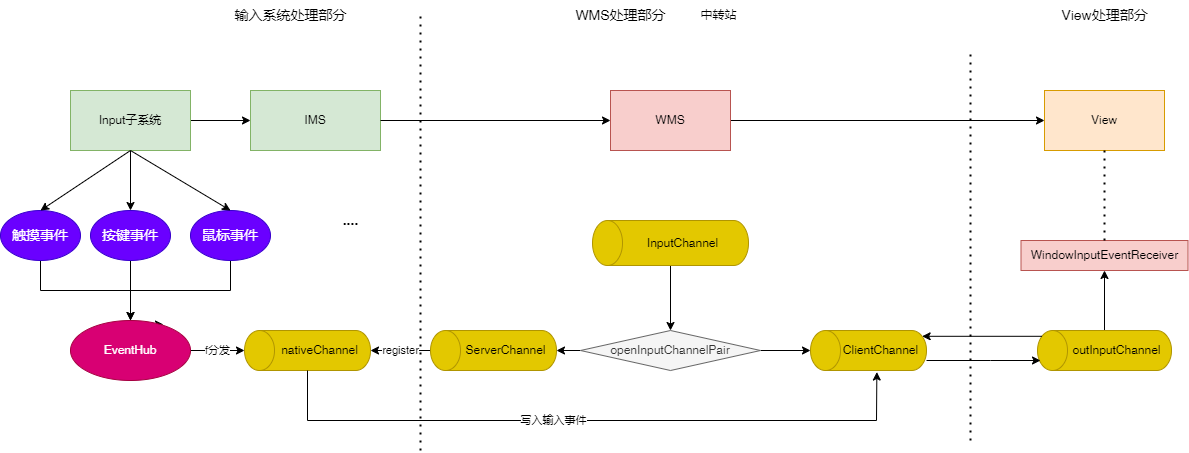

The diagram above was exported from draw.io. Its source (the exported page's mxGraphModel, read from the mxfile embedded in the PNG):
<mxGraphModel dx="1691" dy="553" grid="1" gridSize="10" guides="1" tooltips="1" connect="1" arrows="1" fold="1" page="1" pageScale="1" pageWidth="827" pageHeight="1169" math="0" shadow="0">
  <root>
    <mxCell id="0" />
    <mxCell id="1" parent="0" />
    <mxCell id="kUE6lCVEM86ghntgf1-x-21" value="" style="edgeStyle=orthogonalEdgeStyle;rounded=0;orthogonalLoop=1;jettySize=auto;html=1;fontSize=12;fontColor=#45B5FF;entryX=0;entryY=0.5;entryDx=0;entryDy=0;" parent="1" source="kUE6lCVEM86ghntgf1-x-22" target="kUE6lCVEM86ghntgf1-x-27" edge="1">
      <mxGeometry relative="1" as="geometry">
        <mxPoint x="150" y="280" as="targetPoint" />
      </mxGeometry>
    </mxCell>
    <mxCell id="kUE6lCVEM86ghntgf1-x-22" value="WMS" style="rounded=0;whiteSpace=wrap;html=1;fillColor=#f8cecc;strokeColor=#b85450;" parent="1" vertex="1">
      <mxGeometry x="-20" y="240" width="120" height="60" as="geometry" />
    </mxCell>
    <mxCell id="kUE6lCVEM86ghntgf1-x-23" value="IMS" style="rounded=0;whiteSpace=wrap;html=1;fillColor=#d5e8d4;strokeColor=#82b366;" parent="1" vertex="1">
      <mxGeometry x="-380" y="240" width="130" height="60" as="geometry" />
    </mxCell>
    <mxCell id="kUE6lCVEM86ghntgf1-x-24" value="" style="edgeStyle=orthogonalEdgeStyle;rounded=0;orthogonalLoop=1;jettySize=auto;html=1;fontSize=14;fontColor=#000000;" parent="1" source="kUE6lCVEM86ghntgf1-x-26" target="kUE6lCVEM86ghntgf1-x-34" edge="1">
      <mxGeometry relative="1" as="geometry" />
    </mxCell>
    <mxCell id="kUE6lCVEM86ghntgf1-x-25" value="" style="edgeStyle=orthogonalEdgeStyle;rounded=0;orthogonalLoop=1;jettySize=auto;html=1;fontSize=14;fontColor=#000000;" parent="1" source="kUE6lCVEM86ghntgf1-x-26" target="kUE6lCVEM86ghntgf1-x-23" edge="1">
      <mxGeometry relative="1" as="geometry" />
    </mxCell>
    <mxCell id="kUE6lCVEM86ghntgf1-x-26" value="Input子系统" style="rounded=0;whiteSpace=wrap;html=1;fillColor=#d5e8d4;strokeColor=#82b366;" parent="1" vertex="1">
      <mxGeometry x="-560" y="240" width="120" height="60" as="geometry" />
    </mxCell>
    <mxCell id="kUE6lCVEM86ghntgf1-x-27" value="View" style="rounded=0;whiteSpace=wrap;html=1;fillColor=#ffe6cc;strokeColor=#d79b00;" parent="1" vertex="1">
      <mxGeometry x="414" y="240" width="120" height="60" as="geometry" />
    </mxCell>
    <mxCell id="kUE6lCVEM86ghntgf1-x-28" value="" style="endArrow=none;dashed=1;html=1;dashPattern=1 3;strokeWidth=2;rounded=0;" parent="1" edge="1">
      <mxGeometry width="50" height="50" relative="1" as="geometry">
        <mxPoint x="-210" y="600" as="sourcePoint" />
        <mxPoint x="-210" y="160" as="targetPoint" />
      </mxGeometry>
    </mxCell>
    <mxCell id="kUE6lCVEM86ghntgf1-x-29" value="" style="endArrow=none;dashed=1;html=1;dashPattern=1 3;strokeWidth=2;rounded=0;" parent="1" edge="1">
      <mxGeometry width="50" height="50" relative="1" as="geometry">
        <mxPoint x="340" y="590" as="sourcePoint" />
        <mxPoint x="340" y="200" as="targetPoint" />
      </mxGeometry>
    </mxCell>
    <mxCell id="kUE6lCVEM86ghntgf1-x-30" value="输入系统处理部分" style="text;html=1;align=center;verticalAlign=middle;resizable=0;points=[];autosize=1;strokeColor=none;fillColor=none;fontColor=#000000;fontSize=14;" parent="1" vertex="1">
      <mxGeometry x="-410" y="150" width="140" height="30" as="geometry" />
    </mxCell>
    <mxCell id="kUE6lCVEM86ghntgf1-x-31" value="WMS处理部分" style="text;html=1;align=center;verticalAlign=middle;resizable=0;points=[];autosize=1;strokeColor=none;fillColor=none;fontSize=14;" parent="1" vertex="1">
      <mxGeometry x="-65" y="150" width="110" height="30" as="geometry" />
    </mxCell>
    <mxCell id="kUE6lCVEM86ghntgf1-x-32" value="View处理部分" style="text;html=1;align=center;verticalAlign=middle;resizable=0;points=[];autosize=1;strokeColor=none;fillColor=none;fontSize=14;" parent="1" vertex="1">
      <mxGeometry x="419" y="150" width="110" height="30" as="geometry" />
    </mxCell>
    <mxCell id="d86E16hHDlIFxPqJd285-5" value="" style="edgeStyle=orthogonalEdgeStyle;rounded=0;orthogonalLoop=1;jettySize=auto;html=1;" edge="1" parent="1" source="kUE6lCVEM86ghntgf1-x-33" target="d86E16hHDlIFxPqJd285-3">
      <mxGeometry relative="1" as="geometry" />
    </mxCell>
    <mxCell id="kUE6lCVEM86ghntgf1-x-33" value="触摸事件" style="ellipse;whiteSpace=wrap;html=1;fontSize=14;fontColor=#ffffff;fillColor=#6a00ff;strokeColor=#3700CC;" parent="1" vertex="1">
      <mxGeometry x="-630" y="360" width="80" height="50" as="geometry" />
    </mxCell>
    <mxCell id="d86E16hHDlIFxPqJd285-6" value="" style="edgeStyle=orthogonalEdgeStyle;rounded=0;orthogonalLoop=1;jettySize=auto;html=1;" edge="1" parent="1" source="kUE6lCVEM86ghntgf1-x-34" target="d86E16hHDlIFxPqJd285-3">
      <mxGeometry relative="1" as="geometry" />
    </mxCell>
    <mxCell id="kUE6lCVEM86ghntgf1-x-34" value="按键事件" style="ellipse;whiteSpace=wrap;html=1;fontSize=14;fontColor=#ffffff;fillColor=#6a00ff;strokeColor=#3700CC;" parent="1" vertex="1">
      <mxGeometry x="-540" y="360" width="80" height="50" as="geometry" />
    </mxCell>
    <mxCell id="d86E16hHDlIFxPqJd285-7" value="" style="edgeStyle=orthogonalEdgeStyle;rounded=0;orthogonalLoop=1;jettySize=auto;html=1;entryX=0.775;entryY=0.067;entryDx=0;entryDy=0;entryPerimeter=0;" edge="1" parent="1" source="kUE6lCVEM86ghntgf1-x-35" target="d86E16hHDlIFxPqJd285-3">
      <mxGeometry relative="1" as="geometry">
        <Array as="points">
          <mxPoint x="-400" y="440" />
          <mxPoint x="-500" y="440" />
          <mxPoint x="-500" y="474" />
        </Array>
      </mxGeometry>
    </mxCell>
    <mxCell id="kUE6lCVEM86ghntgf1-x-35" value="鼠标事件" style="ellipse;whiteSpace=wrap;html=1;fontSize=14;fontColor=#ffffff;fillColor=#6a00ff;strokeColor=#3700CC;" parent="1" vertex="1">
      <mxGeometry x="-440" y="360" width="80" height="50" as="geometry" />
    </mxCell>
    <mxCell id="kUE6lCVEM86ghntgf1-x-36" value="" style="endArrow=classic;html=1;rounded=0;fontSize=14;fontColor=#000000;entryX=0.5;entryY=0;entryDx=0;entryDy=0;" parent="1" target="kUE6lCVEM86ghntgf1-x-33" edge="1">
      <mxGeometry width="50" height="50" relative="1" as="geometry">
        <mxPoint x="-500" y="300" as="sourcePoint" />
        <mxPoint x="-90" y="310" as="targetPoint" />
      </mxGeometry>
    </mxCell>
    <mxCell id="kUE6lCVEM86ghntgf1-x-37" value="" style="endArrow=classic;html=1;rounded=0;fontSize=14;fontColor=#000000;entryX=0.5;entryY=0;entryDx=0;entryDy=0;exitX=0.5;exitY=1;exitDx=0;exitDy=0;" parent="1" source="kUE6lCVEM86ghntgf1-x-26" target="kUE6lCVEM86ghntgf1-x-35" edge="1">
      <mxGeometry width="50" height="50" relative="1" as="geometry">
        <mxPoint x="-436" y="321.02" as="sourcePoint" />
        <mxPoint x="-520" y="360" as="targetPoint" />
      </mxGeometry>
    </mxCell>
    <mxCell id="kUE6lCVEM86ghntgf1-x-38" value="...." style="text;html=1;align=center;verticalAlign=middle;resizable=0;points=[];autosize=1;strokeColor=none;fillColor=none;fontSize=14;fontColor=#000000;fontStyle=1" parent="1" vertex="1">
      <mxGeometry x="-300" y="355" width="40" height="30" as="geometry" />
    </mxCell>
    <mxCell id="kUE6lCVEM86ghntgf1-x-39" value="" style="endArrow=classic;html=1;rounded=0;fontSize=12;fontColor=#45B5FF;entryX=0;entryY=0.5;entryDx=0;entryDy=0;exitX=1;exitY=0.5;exitDx=0;exitDy=0;" parent="1" source="kUE6lCVEM86ghntgf1-x-23" target="kUE6lCVEM86ghntgf1-x-22" edge="1">
      <mxGeometry width="50" height="50" relative="1" as="geometry">
        <mxPoint x="-90" y="360" as="sourcePoint" />
        <mxPoint x="-40" y="310" as="targetPoint" />
      </mxGeometry>
    </mxCell>
    <mxCell id="kUE6lCVEM86ghntgf1-x-40" value="中转站" style="text;html=1;align=center;verticalAlign=middle;resizable=0;points=[];autosize=1;strokeColor=none;fillColor=none;fontSize=12;fontColor=#000000;" parent="1" vertex="1">
      <mxGeometry x="58" y="150" width="60" height="30" as="geometry" />
    </mxCell>
    <mxCell id="kUE6lCVEM86ghntgf1-x-64" value="" style="edgeStyle=orthogonalEdgeStyle;rounded=0;orthogonalLoop=1;jettySize=auto;html=1;" parent="1" source="kUE6lCVEM86ghntgf1-x-45" target="kUE6lCVEM86ghntgf1-x-63" edge="1">
      <mxGeometry relative="1" as="geometry" />
    </mxCell>
    <mxCell id="kUE6lCVEM86ghntgf1-x-45" value="outInputChannel" style="shape=cylinder3;whiteSpace=wrap;html=1;boundedLbl=1;backgroundOutline=1;size=15;direction=north;fillColor=#e3c800;fontColor=#000000;strokeColor=#B09500;" parent="1" vertex="1">
      <mxGeometry x="407" y="480" width="134" height="40" as="geometry" />
    </mxCell>
    <mxCell id="kUE6lCVEM86ghntgf1-x-49" value="" style="edgeStyle=orthogonalEdgeStyle;rounded=0;orthogonalLoop=1;jettySize=auto;html=1;" parent="1" source="kUE6lCVEM86ghntgf1-x-46" target="kUE6lCVEM86ghntgf1-x-48" edge="1">
      <mxGeometry relative="1" as="geometry" />
    </mxCell>
    <mxCell id="kUE6lCVEM86ghntgf1-x-46" value="InputChannel" style="shape=cylinder3;whiteSpace=wrap;html=1;boundedLbl=1;backgroundOutline=1;size=15;direction=north;fillColor=#e3c800;strokeColor=#B09500;fontColor=#000000;" parent="1" vertex="1">
      <mxGeometry x="-38" y="370" width="156" height="45" as="geometry" />
    </mxCell>
    <mxCell id="kUE6lCVEM86ghntgf1-x-54" value="" style="edgeStyle=orthogonalEdgeStyle;rounded=0;orthogonalLoop=1;jettySize=auto;html=1;" parent="1" source="kUE6lCVEM86ghntgf1-x-48" target="kUE6lCVEM86ghntgf1-x-53" edge="1">
      <mxGeometry relative="1" as="geometry" />
    </mxCell>
    <mxCell id="kUE6lCVEM86ghntgf1-x-58" value="" style="edgeStyle=orthogonalEdgeStyle;rounded=0;orthogonalLoop=1;jettySize=auto;html=1;" parent="1" source="kUE6lCVEM86ghntgf1-x-48" target="kUE6lCVEM86ghntgf1-x-57" edge="1">
      <mxGeometry relative="1" as="geometry" />
    </mxCell>
    <mxCell id="kUE6lCVEM86ghntgf1-x-48" value="openInputChannelPair" style="rhombus;whiteSpace=wrap;html=1;fillColor=#f5f5f5;fontColor=#333333;strokeColor=#666666;" parent="1" vertex="1">
      <mxGeometry x="-50" y="480" width="180" height="40" as="geometry" />
    </mxCell>
    <mxCell id="kUE6lCVEM86ghntgf1-x-55" value="" style="edgeStyle=orthogonalEdgeStyle;rounded=0;orthogonalLoop=1;jettySize=auto;html=1;" parent="1" source="kUE6lCVEM86ghntgf1-x-53" edge="1">
      <mxGeometry relative="1" as="geometry">
        <Array as="points">
          <mxPoint x="360" y="510" />
          <mxPoint x="360" y="510" />
        </Array>
        <mxPoint x="410" y="510" as="targetPoint" />
      </mxGeometry>
    </mxCell>
    <mxCell id="kUE6lCVEM86ghntgf1-x-53" value="ClientChannel" style="shape=cylinder3;whiteSpace=wrap;html=1;boundedLbl=1;backgroundOutline=1;size=15;direction=north;fillColor=#e3c800;fontColor=#000000;strokeColor=#B09500;" parent="1" vertex="1">
      <mxGeometry x="180" y="480" width="116" height="40" as="geometry" />
    </mxCell>
    <mxCell id="kUE6lCVEM86ghntgf1-x-56" value="" style="edgeStyle=orthogonalEdgeStyle;rounded=0;orthogonalLoop=1;jettySize=auto;html=1;entryX=0.855;entryY=1;entryDx=0;entryDy=-4.35;entryPerimeter=0;exitX=0.855;exitY=0;exitDx=0;exitDy=4.35;exitPerimeter=0;" parent="1" source="kUE6lCVEM86ghntgf1-x-45" edge="1" target="kUE6lCVEM86ghntgf1-x-53">
      <mxGeometry relative="1" as="geometry">
        <mxPoint x="400" y="486" as="sourcePoint" />
        <mxPoint x="316" y="490" as="targetPoint" />
      </mxGeometry>
    </mxCell>
    <mxCell id="kUE6lCVEM86ghntgf1-x-60" value="register" style="edgeStyle=orthogonalEdgeStyle;rounded=0;orthogonalLoop=1;jettySize=auto;html=1;" parent="1" source="kUE6lCVEM86ghntgf1-x-57" target="kUE6lCVEM86ghntgf1-x-59" edge="1">
      <mxGeometry relative="1" as="geometry" />
    </mxCell>
    <mxCell id="kUE6lCVEM86ghntgf1-x-57" value="ServerChannel" style="shape=cylinder3;whiteSpace=wrap;html=1;boundedLbl=1;backgroundOutline=1;size=15;direction=north;fillColor=#e3c800;fontColor=#000000;strokeColor=#B09500;" parent="1" vertex="1">
      <mxGeometry x="-200" y="480" width="126" height="40" as="geometry" />
    </mxCell>
    <mxCell id="d86E16hHDlIFxPqJd285-4" value="f分发" style="edgeStyle=orthogonalEdgeStyle;rounded=0;orthogonalLoop=1;jettySize=auto;html=1;" edge="1" parent="1" source="d86E16hHDlIFxPqJd285-3" target="kUE6lCVEM86ghntgf1-x-59">
      <mxGeometry relative="1" as="geometry" />
    </mxCell>
    <mxCell id="kUE6lCVEM86ghntgf1-x-59" value="nativeChannel" style="shape=cylinder3;whiteSpace=wrap;html=1;boundedLbl=1;backgroundOutline=1;size=15;direction=north;fillColor=#e3c800;fontColor=#000000;strokeColor=#B09500;" parent="1" vertex="1">
      <mxGeometry x="-386" y="480" width="126" height="40" as="geometry" />
    </mxCell>
    <mxCell id="kUE6lCVEM86ghntgf1-x-61" value="" style="endArrow=classic;html=1;rounded=0;exitX=0;exitY=0.5;exitDx=0;exitDy=0;exitPerimeter=0;entryX=-0.038;entryY=0.572;entryDx=0;entryDy=0;entryPerimeter=0;" parent="1" source="kUE6lCVEM86ghntgf1-x-59" target="kUE6lCVEM86ghntgf1-x-53" edge="1">
      <mxGeometry width="50" height="50" relative="1" as="geometry">
        <mxPoint x="-100" y="510" as="sourcePoint" />
        <mxPoint x="260" y="560" as="targetPoint" />
        <Array as="points">
          <mxPoint x="-323" y="570" />
          <mxPoint x="246" y="570" />
        </Array>
      </mxGeometry>
    </mxCell>
    <mxCell id="kUE6lCVEM86ghntgf1-x-62" value="写入输入事件" style="edgeLabel;html=1;align=center;verticalAlign=middle;resizable=0;points=[];" parent="kUE6lCVEM86ghntgf1-x-61" vertex="1" connectable="0">
      <mxGeometry x="-0.1162" y="1" relative="1" as="geometry">
        <mxPoint as="offset" />
      </mxGeometry>
    </mxCell>
    <mxCell id="kUE6lCVEM86ghntgf1-x-63" value="WindowInputEventReceiver" style="whiteSpace=wrap;html=1;fillColor=#f8cecc;strokeColor=#b85450;" parent="1" vertex="1">
      <mxGeometry x="390.5" y="390" width="167" height="30" as="geometry" />
    </mxCell>
    <mxCell id="kUE6lCVEM86ghntgf1-x-65" value="" style="endArrow=none;dashed=1;html=1;dashPattern=1 3;strokeWidth=2;rounded=0;entryX=0.5;entryY=1;entryDx=0;entryDy=0;" parent="1" target="kUE6lCVEM86ghntgf1-x-27" edge="1">
      <mxGeometry width="50" height="50" relative="1" as="geometry">
        <mxPoint x="474" y="390" as="sourcePoint" />
        <mxPoint x="470" y="340" as="targetPoint" />
      </mxGeometry>
    </mxCell>
    <mxCell id="d86E16hHDlIFxPqJd285-3" value="EventHub" style="ellipse;whiteSpace=wrap;html=1;fillColor=#d80073;strokeColor=#A50040;fontColor=#ffffff;" vertex="1" parent="1">
      <mxGeometry x="-560" y="470" width="120" height="60" as="geometry" />
    </mxCell>
  </root>
</mxGraphModel>